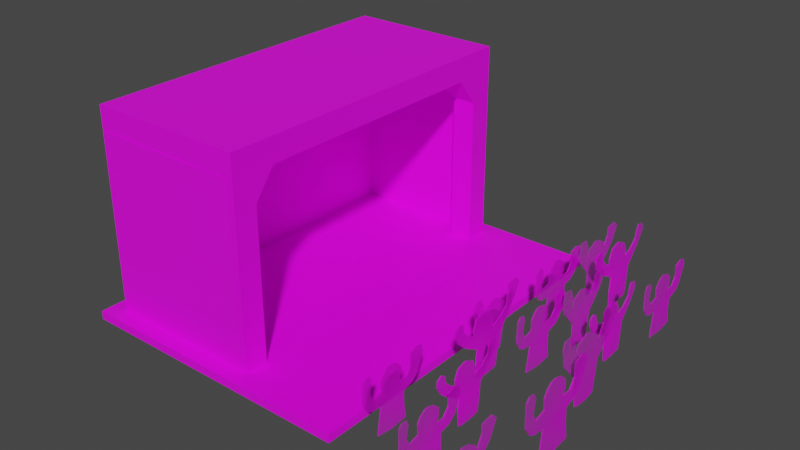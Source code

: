 # Source: environment.blend  (saved by Blender 2.93.20; exported with 4.5.12 LTS)
import bpy
from mathutils import Matrix  # noqa: F401  (used for matrix-valued properties, if any)

bpy.ops.wm.read_factory_settings(use_empty=True)
scene = bpy.context.scene
scene.name = 'Scene'

# ---- collections
col_collection = bpy.data.collections.new('Collection'); scene.collection.children.link(col_collection)

# ---- images (referenced by path relative to the original .blend; pixels are not part of the script)
import os
ASSET_DIR = os.environ.get("B2B_ASSET_DIR", "")  # directory of the original .blend (textures are referenced by path, not embedded)
HERE = os.path.dirname(os.path.abspath(__file__))  # packed textures are extracted next to this script under _unpacked/

def load_image(name, relpath, width, height, colorspace="sRGB"):
    """Load a texture the original file referenced (path relative to the .blend, or extracted next to this script)."""
    p = next((c for c in (os.path.join(HERE, relpath), os.path.join(ASSET_DIR, relpath)) if relpath and os.path.exists(c)), "")
    if p:
        img = bpy.data.images.load(p, check_existing=True)
        img.name = name
    else:  # same state as the original file: an image datablock whose file is absent (Cycles renders it pink)
        img = bpy.data.images.new(name, width, height)
        img.source = "FILE"
        img.filepath = "//" + (relpath or name)
    img.colorspace_settings.name = colorspace
    return img
img_background = load_image('background', 'background.png', 1024, 1024, 'sRGB')
img_audience_png = load_image('audience.png', 'audience.png', 1024, 1024, 'sRGB')

# ---- materials (node trees are filled in below, after node groups)
mat_material_001 = bpy.data.materials.new('Material.001')
mat_material_001.use_transparent_shadow = False
mat_audience = bpy.data.materials.new('audience')
mat_audience.surface_render_method = 'BLENDED'
mat_audience.blend_method = 'BLEND'
mat_audience.use_transparent_shadow = False

# ---- material node trees
mat_material_001.use_nodes = True; mat_material_001.node_tree.nodes.clear()
_N = mat_material_001.node_tree.nodes; _L = mat_material_001.node_tree.links
n0 = _N.new('ShaderNodeBsdfPrincipled'); n0.name = 'Principled BSDF'; n0.location = (10, 300)
n0.distribution = 'GGX'
n0.subsurface_method = 'RANDOM_WALK_SKIN'
n0.inputs[3].default_value = 1.45
n0.inputs[27].default_value = (0.0, 0.0, 0.0, 1.0)
n0.inputs[28].default_value = 1.0
n1 = _N.new('ShaderNodeOutputMaterial'); n1.name = 'Material Output'; n1.location = (300, 300)
n2 = _N.new('ShaderNodeTexImage'); n2.name = 'Image Texture'; n2.location = (-280, 270)
n2.image = img_background
_L.new(n0.outputs[0], n1.inputs[0])
_L.new(n2.outputs[0], n0.inputs[0])
n1.is_active_output = True
mat_audience.use_nodes = True; mat_audience.node_tree.nodes.clear()
_N = mat_audience.node_tree.nodes; _L = mat_audience.node_tree.links
n0 = _N.new('ShaderNodeOutputMaterial'); n0.name = 'Material Output'; n0.location = (300, 300)
n1 = _N.new('ShaderNodeTexImage'); n1.name = 'Image Texture'; n1.location = (-200, 300)
n1.image = img_audience_png
n1.extension = 'CLIP'
n2 = _N.new('ShaderNodeBsdfPrincipled'); n2.name = 'Principled BSDF'; n2.location = (0, 300)
n2.distribution = 'GGX'
n2.subsurface_method = 'RANDOM_WALK_SKIN'
n2.inputs[3].default_value = 1.45
n2.inputs[27].default_value = (0.0, 0.0, 0.0, 1.0)
n2.inputs[28].default_value = 1.0
_L.new(n1.outputs[0], n2.inputs[0])
_L.new(n1.outputs[1], n2.inputs[4])
_L.new(n2.outputs[0], n0.inputs[0])
n0.is_active_output = True

# ---- world
world_world = bpy.data.worlds.new('World'); scene.world = world_world
world_world.use_nodes = True; world_world.node_tree.nodes.clear()
_N = world_world.node_tree.nodes; _L = world_world.node_tree.links
n0 = _N.new('ShaderNodeOutputWorld'); n0.name = 'World Output'; n0.location = (300, 300)
n1 = _N.new('ShaderNodeBackground'); n1.name = 'Background'; n1.location = (10, 300)
n1.inputs[0].default_value = (0.05088, 0.05088, 0.05088, 1.0)
_L.new(n1.outputs[0], n0.inputs[0])
n0.is_active_output = True
world_world.color = (0.05088, 0.05088, 0.05088)
world_world.use_sun_shadow = False
world_world.sun_shadow_jitter_overblur = 0.0

# ---- meshes
me_cube_001 = bpy.data.meshes.new('Cube.001')
me_cube_001.from_pydata([(-0.5462, -1.0, -1.0), (-0.5462, -1.0, 1.0), (-0.5462, 1.0, -1.0), (-0.5462, 1.0, 1.0), (1.0, -1.0, -1.0), (1.0, -1.0, 1.0), (1.0, 1.0, -1.0), (1.0, 1.0, 1.0), (0.2808, -0.9125, 0.3791), (0.2808, -0.9125, 36.61), (0.2808, -0.7848, 0.3791), (0.2808, -0.7848, 36.61), (0.4084, -0.9125, 0.3791), (0.4084, -0.9125, 36.61), (0.4084, -0.7848, 0.3791), (0.4084, -0.7848, 36.61), (0.1746, -0.9125, 43.01), (0.1746, -0.6706, 43.01), (0.4084, -0.6706, 43.01), (0.4084, -0.9125, 43.01), (0.1746, -0.9125, 48.78), (0.1746, -0.6706, 48.78), (0.4084, -0.6706, 48.78), (0.4084, -0.9125, 48.78), (0.1746, 0.0, 43.01), (0.4084, 0.0, 43.01), (0.1746, 0.0, 48.78), (0.4084, 0.0, 48.78), (-0.4104, -0.9125, 43.01), (-0.4104, -0.6706, 43.01), (-0.4104, -0.9125, 48.78), (-0.4104, -0.6706, 48.78), (-0.4104, 0.0, 48.78), (-0.4104, 0.0, 43.01), (-0.4637, -0.9125, 43.01), (-0.4637, -0.6706, 43.01), (-0.4637, -0.9125, 48.78), (-0.4637, -0.6706, 48.78), (-0.4637, 0.0, 48.78), (-0.4637, 0.0, 43.01), (-0.4104, -0.9125, 0.3791), (-0.4104, -0.6706, 0.3791), (-0.4104, 0.0, 0.3791), (-0.4637, -0.9125, 0.3791), (-0.4637, -0.6706, 0.3791), (-0.4637, 0.0, 0.3791), (0.2808, 0.9125, 0.3791), (0.2808, 0.9125, 36.61), (0.2808, 0.7848, 0.3791), (0.2808, 0.7848, 36.61), (0.4084, 0.9125, 0.3791), (0.4084, 0.9125, 36.61), (0.4084, 0.7848, 0.3791), (0.4084, 0.7848, 36.61), (0.1746, 0.9125, 43.01), (0.1746, 0.6706, 43.01), (0.4084, 0.6706, 43.01), (0.4084, 0.9125, 43.01), (0.1746, 0.9125, 48.78), (0.1746, 0.6706, 48.78), (0.4084, 0.6706, 48.78), (0.4084, 0.9125, 48.78), (-0.4104, 0.9125, 43.01), (-0.4104, 0.6706, 43.01), (-0.4104, 0.9125, 48.78), (-0.4104, 0.6706, 48.78), (-0.4637, 0.9125, 43.01), (-0.4637, 0.6706, 43.01), (-0.4637, 0.9125, 48.78), (-0.4637, 0.6706, 48.78), (-0.4104, 0.9125, 0.3791), (-0.4104, 0.6706, 0.3791), (-0.4637, 0.9125, 0.3791), (-0.4637, 0.6706, 0.3791), (0.3839, -0.9163, 43.28), (0.1637, -0.9163, 43.28), (-0.4469, -0.9163, 43.28), (0.3839, -0.9163, 0.6429), (0.1637, -0.9163, 0.6429), (-0.4469, -0.9163, 0.6429), (0.3839, 0.9011, 43.28), (0.1637, 0.9011, 43.28), (-0.4469, 0.9011, 43.28), (0.3839, 0.9011, 0.6429), (0.1637, 0.9011, 0.6429), (-0.4469, 0.9011, 0.6429), (0.3839, 0.8922, 43.28), (0.1637, 0.8922, 43.28), (-0.4469, 0.8922, 43.28), (0.1637, 0.8922, 0.6429), (0.3839, 0.8922, 0.6429), (-0.4469, 0.8922, 0.6429)], [], [(0, 1, 3, 2), (2, 3, 7, 6), (6, 7, 5, 4), (4, 5, 1, 0), (2, 6, 4, 0), (7, 3, 1, 5), (8, 9, 11, 10), (10, 11, 15, 14), (14, 15, 13, 12), (12, 13, 9, 8), (10, 14, 12, 8), (15, 11, 17, 18), (19, 18, 22, 23), (13, 15, 18, 19), (11, 9, 16, 17), (9, 13, 19, 16), (22, 21, 20, 23), (24, 17, 29, 33), (16, 19, 23, 20), (17, 16, 28, 29), (21, 22, 27, 26), (18, 17, 24, 25), (22, 18, 25, 27), (31, 32, 38, 37), (16, 20, 30, 28), (21, 26, 32, 31), (20, 21, 31, 30), (35, 34, 36, 37), (35, 37, 38, 39), (28, 30, 36, 34), (28, 34, 43, 40), (35, 39, 45, 44), (30, 31, 37, 36), (41, 40, 43, 44), (42, 41, 44, 45), (29, 28, 40, 41), (33, 29, 41, 42), (34, 35, 44, 43), (46, 48, 49, 47), (48, 52, 53, 49), (52, 50, 51, 53), (50, 46, 47, 51), (48, 46, 50, 52), (53, 56, 55, 49), (57, 61, 60, 56), (51, 57, 56, 53), (49, 55, 54, 47), (47, 54, 57, 51), (60, 61, 58, 59), (24, 33, 63, 55), (54, 58, 61, 57), (55, 63, 62, 54), (59, 26, 27, 60), (56, 25, 24, 55), (60, 27, 25, 56), (65, 69, 38, 32), (54, 62, 64, 58), (59, 65, 32, 26), (58, 64, 65, 59), (67, 69, 68, 66), (67, 39, 38, 69), (62, 66, 68, 64), (62, 70, 72, 66), (67, 73, 45, 39), (64, 68, 69, 65), (71, 73, 72, 70), (42, 45, 73, 71), (63, 71, 70, 62), (33, 42, 71, 63), (66, 72, 73, 67), (75, 74, 77, 78), (76, 75, 78, 79), (81, 84, 83, 80), (82, 85, 84, 81), (87, 86, 90, 89), (88, 87, 89, 91), (84, 85, 91, 89), (82, 81, 87, 88), (85, 82, 88, 91), (80, 83, 90, 86), (83, 84, 89, 90), (81, 80, 86, 87)])
_uv = me_cube_001.uv_layers.new(name='UVMap')
_uv.uv.foreach_set('vector', [0.8119, 0.0, 0.8119, 0.03817, 0.6467, 0.03817, 0.6467, 0.0, 0.7744, 0.1145, 0.7744, 0.1527, 0.6467, 0.1527, 0.6467, 0.1145, 0.8119, 0.03817, 0.8119, 0.07633, 0.6467, 0.07633, 0.6467, 0.03817, 0.9022, 0.07633, 0.9022, 0.1145, 0.7744, 0.1145, 0.7744, 0.07633, 0.6467, 0.1527, 0.7744, 0.1527, 0.7744, 0.1908, 0.6467, 0.1908, 0.6467, 0.07633, 0.7744, 0.07633, 0.7744, 0.1145, 0.6467, 0.1145, 0.6467, 0.0, 0.6467, 0.6914, 0.6361, 0.6914, 0.6361, 0.0, 0.615, 0.0, 0.615, 0.6914, 0.6045, 0.6914, 0.6045, 0.0, 0.1692, 0.0, 0.1692, 0.6914, 0.1587, 0.6914, 0.1587, 0.0, 0.5324, 0.0, 0.5324, 0.6914, 0.5219, 0.6914, 0.5219, 0.0, 0.785, 0.1841, 0.7955, 0.1841, 0.7955, 0.1866, 0.785, 0.1866, 0.9659, 0.07633, 0.9765, 0.07633, 0.9853, 0.1985, 0.9659, 0.1985, 0.1587, 0.8136, 0.1787, 0.8136, 0.1787, 0.9237, 0.1587, 0.9237, 0.1587, 0.6914, 0.1692, 0.6914, 0.1787, 0.8136, 0.1587, 0.8136, 0.9161, 0.07633, 0.9266, 0.07633, 0.9266, 0.1985, 0.9066, 0.1985, 0.5219, 0.6914, 0.5324, 0.6914, 0.5324, 0.8136, 0.5131, 0.8136, 0.7744, 0.1447, 0.7938, 0.1447, 0.7938, 0.1493, 0.7744, 0.1493, 0.8228, 0.1667, 0.8228, 0.1795, 0.7744, 0.1795, 0.7744, 0.1667, 0.5131, 0.8136, 0.5324, 0.8136, 0.5324, 0.9237, 0.5131, 0.9237, 0.8228, 0.1795, 0.8228, 0.1841, 0.7744, 0.1841, 0.7744, 0.1795, 0.7938, 0.1447, 0.7744, 0.1447, 0.7744, 0.1319, 0.7938, 0.1319, 0.8421, 0.1795, 0.8228, 0.1795, 0.8228, 0.1667, 0.8421, 0.1667, 0.1787, 0.9237, 0.1787, 0.8136, 0.2341, 0.8136, 0.2341, 0.9237, 0.8421, 0.1447, 0.8421, 0.1319, 0.8465, 0.1319, 0.8465, 0.1447, 0.5131, 0.8136, 0.5131, 0.9237, 0.4647, 0.9237, 0.4647, 0.8136, 0.7938, 0.1447, 0.7938, 0.1319, 0.8421, 0.1319, 0.8421, 0.1447, 0.7938, 0.1493, 0.7938, 0.1447, 0.8421, 0.1447, 0.8421, 0.1493, 0.1387, 0.8136, 0.1587, 0.8136, 0.1587, 0.9237, 0.1387, 0.9237, 0.1387, 0.8136, 0.1387, 0.9237, 0.0833, 0.9237, 0.0833, 0.8136, 0.4647, 0.8136, 0.4647, 0.9237, 0.4603, 0.9237, 0.4603, 0.8136, 0.4647, 0.8136, 0.4603, 0.8136, 0.4603, 0.0, 0.4647, 0.0, 0.1387, 0.8136, 0.0833, 0.8136, 0.0833, 0.0, 0.1387, 0.0, 0.8421, 0.1493, 0.8421, 0.1447, 0.8465, 0.1447, 0.8465, 0.1493, 0.8164, 0.03021, 0.8164, 0.03482, 0.8119, 0.03482, 0.8119, 0.03021, 0.8164, 0.01741, 0.8164, 0.03021, 0.8119, 0.03021, 0.8119, 0.01741, 0.3295, 0.8136, 0.3095, 0.8136, 0.3095, 0.0, 0.3295, 0.0, 0.3849, 0.8136, 0.3295, 0.8136, 0.3295, 0.0, 0.3849, 0.0, 0.1587, 0.8136, 0.1387, 0.8136, 0.1387, 0.0, 0.1587, 0.0, 0.6256, 0.0, 0.6361, 0.0, 0.6361, 0.6914, 0.6256, 0.6914, 0.615, 0.0, 0.6256, 0.0, 0.6256, 0.6914, 0.615, 0.6914, 0.299, 0.0, 0.3095, 0.0, 0.3095, 0.6914, 0.299, 0.6914, 0.5324, 0.0, 0.543, 0.0, 0.543, 0.6914, 0.5324, 0.6914, 0.7744, 0.1866, 0.7744, 0.1841, 0.785, 0.1841, 0.785, 0.1866, 0.9659, 0.07633, 0.9659, 0.1985, 0.9466, 0.1985, 0.9554, 0.07633, 0.3095, 0.8136, 0.3095, 0.9237, 0.2895, 0.9237, 0.2895, 0.8136, 0.3095, 0.6914, 0.3095, 0.8136, 0.2895, 0.8136, 0.299, 0.6914, 0.9372, 0.07633, 0.9466, 0.1985, 0.9266, 0.1985, 0.9266, 0.07633, 0.543, 0.6914, 0.5517, 0.8136, 0.5324, 0.8136, 0.5324, 0.6914, 0.7744, 0.1191, 0.7744, 0.1145, 0.7938, 0.1145, 0.7938, 0.1191, 0.8228, 0.1667, 0.7744, 0.1667, 0.7744, 0.1539, 0.8228, 0.1539, 0.5517, 0.8136, 0.5517, 0.9237, 0.5324, 0.9237, 0.5324, 0.8136, 0.8228, 0.1539, 0.7744, 0.1539, 0.7744, 0.1493, 0.8228, 0.1493, 0.7938, 0.1191, 0.7938, 0.1319, 0.7744, 0.1319, 0.7744, 0.1191, 0.8421, 0.1539, 0.8421, 0.1667, 0.8228, 0.1667, 0.8228, 0.1539, 0.2895, 0.9237, 0.2341, 0.9237, 0.2341, 0.8136, 0.2895, 0.8136, 0.8421, 0.1191, 0.8465, 0.1191, 0.8465, 0.1319, 0.8421, 0.1319, 0.5517, 0.8136, 0.6001, 0.8136, 0.6001, 0.9237, 0.5517, 0.9237, 0.7938, 0.1191, 0.8421, 0.1191, 0.8421, 0.1319, 0.7938, 0.1319, 0.7938, 0.1145, 0.8421, 0.1145, 0.8421, 0.1191, 0.7938, 0.1191, 0.02787, 0.8136, 0.02787, 0.9237, 0.00789, 0.9237, 0.00789, 0.8136, 0.02787, 0.8136, 0.0833, 0.8136, 0.0833, 0.9237, 0.02787, 0.9237, 0.6001, 0.8136, 0.6045, 0.8136, 0.6045, 0.9237, 0.6001, 0.9237, 0.6001, 0.8136, 0.6001, 0.0, 0.6045, 0.0, 0.6045, 0.8136, 0.02787, 0.8136, 0.02787, 0.0, 0.0833, 0.0, 0.0833, 0.8136, 0.8421, 0.1145, 0.8465, 0.1145, 0.8465, 0.1191, 0.8421, 0.1191, 0.8164, 0.004615, 0.8119, 0.004615, 0.8119, 0.0, 0.8164, 0.0, 0.8164, 0.01741, 0.8119, 0.01741, 0.8119, 0.004615, 0.8164, 0.004615, 0.4403, 0.8136, 0.4403, 0.0, 0.4603, 0.0, 0.4603, 0.8136, 0.3849, 0.8136, 0.3849, 0.0, 0.4403, 0.0, 0.4403, 0.8136, 0.00789, 0.8136, 0.00789, 0.0, 0.02787, 0.0, 0.02787, 0.8136, 0.3295, 0.8136, 0.3095, 0.8136, 0.3095, 0.0, 0.3295, 0.0, 0.3849, 0.8136, 0.3295, 0.8136, 0.3295, 0.0, 0.3849, 0.0, 0.3295, 0.8136, 0.3295, 0.0, 0.3095, 0.0, 0.3095, 0.8136, 0.3849, 0.8136, 0.3849, 0.0, 0.3295, 0.0, 0.3295, 0.8136, 0.3295, 0.8136, 0.3095, 0.8136, 0.3095, 0.0, 0.3295, 0.0, 0.3849, 0.8136, 0.3295, 0.8136, 0.3295, 0.0, 0.3849, 0.0, 0.3295, 0.0, 0.3849, 0.0, 0.3849, 0.0, 0.3295, 0.0, 0.3849, 0.8136, 0.3295, 0.8136, 0.3295, 0.8136, 0.3849, 0.8136, 0.3849, 0.0, 0.3849, 0.8136, 0.3849, 0.8136, 0.3849, 0.0, 0.3095, 0.8136, 0.3095, 0.0, 0.3095, 0.0, 0.3095, 0.8136, 0.3095, 0.0, 0.3295, 0.0, 0.3295, 0.0, 0.3095, 0.0, 0.3295, 0.8136, 0.3095, 0.8136, 0.3095, 0.8136, 0.3295, 0.8136])
me_cube_001.materials.append(mat_material_001)
me_cube_001.use_remesh_fix_poles = True
me_cube_001.use_remesh_preserve_attributes = False
me_cube_001.update()
me_audience_001 = bpy.data.meshes.new('audience.001')
me_audience_001.from_pydata([(-2.282, 1.758, 0.0), (3.033, 1.534, 0.0), (1.987, 1.429, 0.0), (0.6268, 1.385, 0.0), (0.1401, -3.303, 0.0), (1.484, -3.166, 0.0), (3.21, 1.067, 0.0), (-2.564, -0.0999, 0.0), (0.1401, -1.099, 0.0), (1.293, -1.01, 0.0), (2.108, -0.8121, 0.0), (2.636, -0.3771, 0.0), (2.568, 1.636, 0.0), (3.09, 1.383, 0.0), (0.8388, -0.08988, 0.0), (1.573, -0.08246, 0.0), (-2.564, 0.9114, 0.0), (2.035, 0.5383, 0.0), (2.59, 0.9835, 0.0), (0.1177, 1.544, 0.0), (-0.6476, -3.212, 0.0), (-0.6476, -1.048, 0.0), (0.01037, 0.2243, 0.0), (1.05, 0.9828, 0.0), (-2.547, 1.522, 0.0), (0.0824, 1.11, 0.0), (-2.564, 1.174, 0.0), (1.06, 0.4414, 0.0), (0.04493, 0.6495, 0.0), (0.1401, -2.11, 0.0), (1.315, -2.005, 0.0), (-0.6476, -2.04, 0.0), (-0.2559, 1.522, 0.0), (-1.188, -3.149, 0.0), (-0.8618, -1.034, 0.0), (-0.8344, 0.07292, 0.0), (-0.6652, 1.209, 0.0), (-0.8817, 0.8359, 0.0), (-1.024, -2.007, 0.0), (-1.747, -0.9706, 0.0), (-1.647, -0.1293, 0.0), (-1.91, 1.715, 0.0), (-2.202, -0.704, 0.0), (-1.919, 0.4423, 0.0), (-1.739, 1.35, 0.0), (-1.833, 1.027, 0.0), (-2.282, 1.758, -1.48e+06), (3.033, 1.534, -1.48e+06), (1.987, 1.429, -1.48e+06), (0.6268, 1.385, -1.48e+06), (0.1401, -3.303, -1.48e+06), (1.484, -3.166, -1.48e+06), (3.21, 1.067, -1.48e+06), (-2.564, -0.0999, -1.48e+06), (0.1401, -1.099, -1.48e+06), (1.293, -1.01, -1.48e+06), (2.108, -0.8121, -1.48e+06), (2.636, -0.3771, -1.48e+06), (2.568, 1.636, -1.48e+06), (3.09, 1.383, -1.48e+06), (0.8388, -0.08988, -1.48e+06), (1.573, -0.08246, -1.48e+06), (-2.564, 0.9114, -1.48e+06), (2.035, 0.5383, -1.48e+06), (2.59, 0.9835, -1.48e+06), (0.1177, 1.544, -1.48e+06), (-0.6476, -3.212, -1.48e+06), (-0.6476, -1.048, -1.48e+06), (0.01037, 0.2243, -1.48e+06), (1.05, 0.9828, -1.48e+06), (-2.547, 1.522, -1.48e+06), (0.0824, 1.11, -1.48e+06), (-2.564, 1.174, -1.48e+06), (1.06, 0.4414, -1.48e+06), (0.04493, 0.6495, -1.48e+06), (0.1401, -2.11, -1.48e+06), (1.315, -2.005, -1.48e+06), (-0.6476, -2.04, -1.48e+06), (-0.2559, 1.522, -1.48e+06), (-1.188, -3.149, -1.48e+06), (-0.8618, -1.034, -1.48e+06), (-0.8344, 0.07292, -1.48e+06), (-0.6652, 1.209, -1.48e+06), (-0.8817, 0.8359, -1.48e+06), (-1.024, -2.007, -1.48e+06), (-1.747, -0.9706, -1.48e+06), (-1.647, -0.1293, -1.48e+06), (-1.91, 1.715, -1.48e+06), (-2.202, -0.704, -1.48e+06), (-1.919, 0.4423, -1.48e+06), (-1.739, 1.35, -1.48e+06), (-1.833, 1.027, -1.48e+06)], [], [(18, 12, 1, 13), (25, 19, 3, 23), (29, 8, 9, 30), (31, 21, 8, 29), (17, 2, 12, 18), (10, 17, 18, 11), (9, 15, 17, 10), (8, 14, 15, 9), (21, 22, 14, 8), (11, 18, 13, 6), (34, 35, 22, 21), (38, 34, 21, 31), (36, 32, 19, 25), (37, 36, 25, 28), (28, 25, 23, 27), (22, 28, 27, 14), (35, 37, 28, 22), (33, 38, 31, 20), (20, 31, 29, 4), (4, 29, 30, 5), (39, 40, 35, 34), (42, 43, 40, 39), (16, 26, 45, 43), (26, 24, 44, 45), (24, 0, 41, 44), (7, 16, 43, 42), (64, 59, 47, 58), (71, 69, 49, 65), (75, 76, 55, 54), (77, 75, 54, 67), (63, 64, 58, 48), (56, 57, 64, 63), (55, 56, 63, 61), (54, 55, 61, 60), (67, 54, 60, 68), (57, 52, 59, 64), (80, 67, 68, 81), (84, 77, 67, 80), (82, 71, 65, 78), (83, 74, 71, 82), (74, 73, 69, 71), (68, 60, 73, 74), (81, 68, 74, 83), (79, 66, 77, 84), (66, 50, 75, 77), (50, 51, 76, 75), (85, 80, 81, 86), (88, 85, 86, 89), (62, 89, 91, 72), (72, 91, 90, 70), (70, 90, 87, 46), (53, 88, 89, 62), (30, 9, 55, 76), (0, 24, 70, 46), (39, 34, 80, 85), (19, 32, 78, 65), (35, 40, 86, 81), (17, 15, 61, 63), (33, 20, 66, 79), (7, 42, 88, 53), (15, 14, 60, 61), (9, 10, 56, 55), (42, 39, 85, 88), (2, 17, 63, 48), (24, 26, 72, 70), (40, 43, 89, 86), (11, 6, 52, 57), (14, 27, 73, 60), (43, 45, 91, 89), (13, 1, 47, 59), (3, 19, 65, 49), (1, 12, 58, 47), (45, 44, 90, 91), (41, 0, 46, 87), (20, 4, 50, 66), (44, 41, 87, 90), (4, 5, 51, 50), (38, 33, 79, 84), (6, 13, 59, 52), (23, 3, 49, 69), (37, 35, 81, 83), (10, 11, 57, 56), (36, 37, 83, 82), (5, 30, 76, 51), (12, 2, 48, 58), (32, 36, 82, 78), (26, 16, 62, 72), (16, 7, 53, 62), (34, 38, 84, 80), (27, 23, 69, 73)])
_uv = me_audience_001.uv_layers.new(name='UVMap')
_uv.uv.foreach_set('vector', [0.3416, 0.7763, 0.3401, 0.8532, 0.3709, 0.8412, 0.3747, 0.8233, 0.1754, 0.7912, 0.1777, 0.8424, 0.2115, 0.8236, 0.2395, 0.7762, 0.1792, 0.4118, 0.1792, 0.5309, 0.2556, 0.5415, 0.2571, 0.4242, 0.127, 0.42, 0.127, 0.537, 0.1792, 0.5309, 0.1792, 0.4118, 0.3048, 0.7238, 0.3016, 0.8288, 0.3401, 0.8532, 0.3416, 0.7763, 0.3096, 0.5648, 0.3048, 0.7238, 0.3416, 0.7763, 0.3446, 0.616, 0.2556, 0.5415, 0.2742, 0.6507, 0.3048, 0.7238, 0.3096, 0.5648, 0.1792, 0.5309, 0.2255, 0.6498, 0.2742, 0.6507, 0.2556, 0.5415, 0.127, 0.537, 0.1706, 0.6869, 0.2255, 0.6498, 0.1792, 0.5309, 0.3446, 0.616, 0.3416, 0.7763, 0.3747, 0.8233, 0.3827, 0.7862, 0.1128, 0.5387, 0.1146, 0.669, 0.1706, 0.6869, 0.127, 0.537, 0.1021, 0.424, 0.1128, 0.5387, 0.127, 0.537, 0.127, 0.42, 0.1258, 0.8029, 0.153, 0.8397, 0.1777, 0.8424, 0.1754, 0.7912, 0.1115, 0.7589, 0.1258, 0.8029, 0.1754, 0.7912, 0.1729, 0.7369, 0.1729, 0.7369, 0.1754, 0.7912, 0.2395, 0.7762, 0.2402, 0.7124, 0.1706, 0.6869, 0.1729, 0.7369, 0.2402, 0.7124, 0.2255, 0.6498, 0.1146, 0.669, 0.1115, 0.7589, 0.1729, 0.7369, 0.1706, 0.6869, 0.09118, 0.2894, 0.1021, 0.424, 0.127, 0.42, 0.127, 0.282, 0.127, 0.282, 0.127, 0.42, 0.1792, 0.4118, 0.1792, 0.2713, 0.1792, 0.2713, 0.1792, 0.4118, 0.2571, 0.4242, 0.2683, 0.2874, 0.05417, 0.5461, 0.06076, 0.6452, 0.1146, 0.669, 0.1128, 0.5387, 0.02399, 0.5775, 0.04276, 0.7125, 0.06076, 0.6452, 0.05417, 0.5461, 0.0, 0.7678, 0.0, 0.7988, 0.04843, 0.7815, 0.04276, 0.7125, 0.0, 0.7988, 0.001099, 0.8397, 0.05467, 0.8195, 0.04843, 0.7815, 0.001099, 0.8397, 0.01871, 0.8675, 0.04332, 0.8624, 0.05467, 0.8195, 0.0, 0.6487, 0.0, 0.7678, 0.04276, 0.7125, 0.02399, 0.5775, 0.3416, 0.7763, 0.3747, 0.8233, 0.3709, 0.8412, 0.3401, 0.8532, 0.1754, 0.7912, 0.2395, 0.7762, 0.2115, 0.8236, 0.1777, 0.8424, 0.1792, 0.4118, 0.2571, 0.4242, 0.2556, 0.5415, 0.1792, 0.5309, 0.127, 0.42, 0.1792, 0.4118, 0.1792, 0.5309, 0.127, 0.537, 0.3048, 0.7238, 0.3416, 0.7763, 0.3401, 0.8532, 0.3016, 0.8288, 0.3096, 0.5648, 0.3446, 0.616, 0.3416, 0.7763, 0.3048, 0.7238, 0.2556, 0.5415, 0.3096, 0.5648, 0.3048, 0.7238, 0.2742, 0.6507, 0.1792, 0.5309, 0.2556, 0.5415, 0.2742, 0.6507, 0.2255, 0.6498, 0.127, 0.537, 0.1792, 0.5309, 0.2255, 0.6498, 0.1706, 0.6869, 0.3446, 0.616, 0.3827, 0.7862, 0.3747, 0.8233, 0.3416, 0.7763, 0.1128, 0.5387, 0.127, 0.537, 0.1706, 0.6869, 0.1146, 0.669, 0.1021, 0.424, 0.127, 0.42, 0.127, 0.537, 0.1128, 0.5387, 0.1258, 0.8029, 0.1754, 0.7912, 0.1777, 0.8424, 0.153, 0.8397, 0.1115, 0.7589, 0.1729, 0.7369, 0.1754, 0.7912, 0.1258, 0.8029, 0.1729, 0.7369, 0.2402, 0.7124, 0.2395, 0.7762, 0.1754, 0.7912, 0.1706, 0.6869, 0.2255, 0.6498, 0.2402, 0.7124, 0.1729, 0.7369, 0.1146, 0.669, 0.1706, 0.6869, 0.1729, 0.7369, 0.1115, 0.7589, 0.09118, 0.2894, 0.127, 0.282, 0.127, 0.42, 0.1021, 0.424, 0.127, 0.282, 0.1792, 0.2713, 0.1792, 0.4118, 0.127, 0.42, 0.1792, 0.2713, 0.2683, 0.2874, 0.2571, 0.4242, 0.1792, 0.4118, 0.05417, 0.5461, 0.1128, 0.5387, 0.1146, 0.669, 0.06076, 0.6452, 0.02399, 0.5775, 0.05417, 0.5461, 0.06076, 0.6452, 0.04276, 0.7125, 0.0, 0.7678, 0.04276, 0.7125, 0.04843, 0.7815, 0.0, 0.7988, 0.0, 0.7988, 0.04843, 0.7815, 0.05467, 0.8195, 0.001099, 0.8397, 0.001099, 0.8397, 0.05467, 0.8195, 0.04332, 0.8624, 0.01871, 0.8675, 0.0, 0.6487, 0.02399, 0.5775, 0.04276, 0.7125, 0.0, 0.7678, 0.2571, 0.4242, 0.2556, 0.5415, 0.2556, 0.5415, 0.2571, 0.4242, 0.01871, 0.8675, 0.001099, 0.8397, 0.001099, 0.8397, 0.01871, 0.8675, 0.05417, 0.5461, 0.1128, 0.5387, 0.1128, 0.5387, 0.05417, 0.5461, 0.1777, 0.8424, 0.153, 0.8397, 0.153, 0.8397, 0.1777, 0.8424, 0.1146, 0.669, 0.06076, 0.6452, 0.06076, 0.6452, 0.1146, 0.669, 0.3048, 0.7238, 0.2742, 0.6507, 0.2742, 0.6507, 0.3048, 0.7238, 0.09118, 0.2894, 0.127, 0.282, 0.127, 0.282, 0.09118, 0.2894, 0.0, 0.6487, 0.02399, 0.5775, 0.02399, 0.5775, 0.0, 0.6487, 0.2742, 0.6507, 0.2255, 0.6498, 0.2255, 0.6498, 0.2742, 0.6507, 0.2556, 0.5415, 0.3096, 0.5648, 0.3096, 0.5648, 0.2556, 0.5415, 0.02399, 0.5775, 0.05417, 0.5461, 0.05417, 0.5461, 0.02399, 0.5775, 0.3016, 0.8288, 0.3048, 0.7238, 0.3048, 0.7238, 0.3016, 0.8288, 0.001099, 0.8397, 0.0, 0.7988, 0.0, 0.7988, 0.001099, 0.8397, 0.06076, 0.6452, 0.04276, 0.7125, 0.04276, 0.7125, 0.06076, 0.6452, 0.3446, 0.616, 0.3827, 0.7862, 0.3827, 0.7862, 0.3446, 0.616, 0.2255, 0.6498, 0.2402, 0.7124, 0.2402, 0.7124, 0.2255, 0.6498, 0.04276, 0.7125, 0.04843, 0.7815, 0.04843, 0.7815, 0.04276, 0.7125, 0.3747, 0.8233, 0.3709, 0.8412, 0.3709, 0.8412, 0.3747, 0.8233, 0.2115, 0.8236, 0.1777, 0.8424, 0.1777, 0.8424, 0.2115, 0.8236, 0.3709, 0.8412, 0.3401, 0.8532, 0.3401, 0.8532, 0.3709, 0.8412, 0.04843, 0.7815, 0.05467, 0.8195, 0.05467, 0.8195, 0.04843, 0.7815, 0.04332, 0.8624, 0.01871, 0.8675, 0.01871, 0.8675, 0.04332, 0.8624, 0.127, 0.282, 0.1792, 0.2713, 0.1792, 0.2713, 0.127, 0.282, 0.05467, 0.8195, 0.04332, 0.8624, 0.04332, 0.8624, 0.05467, 0.8195, 0.1792, 0.2713, 0.2683, 0.2874, 0.2683, 0.2874, 0.1792, 0.2713, 0.1021, 0.424, 0.09118, 0.2894, 0.09118, 0.2894, 0.1021, 0.424, 0.3827, 0.7862, 0.3747, 0.8233, 0.3747, 0.8233, 0.3827, 0.7862, 0.2395, 0.7762, 0.2115, 0.8236, 0.2115, 0.8236, 0.2395, 0.7762, 0.1115, 0.7589, 0.1146, 0.669, 0.1146, 0.669, 0.1115, 0.7589, 0.3096, 0.5648, 0.3446, 0.616, 0.3446, 0.616, 0.3096, 0.5648, 0.1258, 0.8029, 0.1115, 0.7589, 0.1115, 0.7589, 0.1258, 0.8029, 0.2683, 0.2874, 0.2571, 0.4242, 0.2571, 0.4242, 0.2683, 0.2874, 0.3401, 0.8532, 0.3016, 0.8288, 0.3016, 0.8288, 0.3401, 0.8532, 0.153, 0.8397, 0.1258, 0.8029, 0.1258, 0.8029, 0.153, 0.8397, 0.0, 0.7988, 0.0, 0.7678, 0.0, 0.7678, 0.0, 0.7988, 0.0, 0.7678, 0.0, 0.6487, 0.0, 0.6487, 0.0, 0.7678, 0.1128, 0.5387, 0.1021, 0.424, 0.1021, 0.424, 0.1128, 0.5387, 0.2402, 0.7124, 0.2395, 0.7762, 0.2395, 0.7762, 0.2402, 0.7124])
me_audience_001.materials.append(mat_audience)
me_audience_001.use_remesh_fix_poles = True
me_audience_001.use_remesh_preserve_attributes = False
me_audience_001.update()
me_audience_002 = bpy.data.meshes.new('audience.002')
me_audience_002.from_pydata([(2.799, 1.933, 0.0), (1.17, -2.938, 0.0), (-3.147, 1.217, 0.0), (1.362, -0.6669, 0.0), (-2.738, 1.918, 0.0), (2.349, 0.4746, 0.0), (2.951, 1.49, 0.0), (2.317, 2.014, 0.0), (0.7098, -2.985, 0.0), (0.8031, -0.608, 0.0), (1.466, 0.5004, 0.0), (2.158, 1.559, 0.0), (2.671, 1.017, 0.0), (2.071, 1.085, 0.0), (0.2217, -3.024, 0.0), (0.305, -0.5556, 0.0), (0.6902, 0.1993, 0.0), (0.7372, 0.7379, 0.0), (-0.48, -3.02, 0.0), (-0.4135, -0.4799, 0.0), (-0.1058, 0.4202, 0.0), (0.475, 1.379, 0.0), (-0.8205, -2.957, 0.0), (-0.8308, -0.7097, 0.0), (-0.7551, 0.6004, 0.0), (-0.2766, 1.72, 0.0), (-1.504, -0.3651, 0.0), (-1.345, 0.7641, 0.0), (-1.042, 1.517, 0.0), (-3.109, 1.673, 0.0), (2.067, 0.1488, 0.0), (1.276, 0.1841, 0.0), (0.5803, -0.01615, 0.0), (-0.1936, 0.1633, 0.0), (-0.8249, 0.3097, 0.0), (-1.251, 0.4092, 0.0), (-2.038, -0.06356, 0.0), (-0.9384, -1.887, 0.0), (-0.4472, -1.767, 0.0), (-1.761, 0.6534, 0.0), (0.2628, -1.806, 0.0), (-2.778, 0.5607, 0.0), (-2.394, 1.724, 0.0), (0.755, -1.834, 0.0), (1.279, -1.863, 0.0), (-2.283, 1.174, 0.0), (2.799, 1.933, -1.48e+06), (1.17, -2.938, -1.48e+06), (-3.147, 1.217, -1.48e+06), (1.362, -0.6669, -1.48e+06), (-2.738, 1.918, -1.48e+06), (2.349, 0.4746, -1.48e+06), (2.951, 1.49, -1.48e+06), (2.317, 2.014, -1.48e+06), (0.7098, -2.985, -1.48e+06), (0.8031, -0.608, -1.48e+06), (1.466, 0.5004, -1.48e+06), (2.158, 1.559, -1.48e+06), (2.671, 1.017, -1.48e+06), (2.071, 1.085, -1.48e+06), (0.2217, -3.024, -1.48e+06), (0.305, -0.5556, -1.48e+06), (0.6902, 0.1993, -1.48e+06), (0.7372, 0.7379, -1.48e+06), (-0.48, -3.02, -1.48e+06), (-0.4135, -0.4799, -1.48e+06), (-0.1058, 0.4202, -1.48e+06), (0.475, 1.379, -1.48e+06), (-0.8205, -2.957, -1.48e+06), (-0.8308, -0.7097, -1.48e+06), (-0.7551, 0.6004, -1.48e+06), (-0.2766, 1.72, -1.48e+06), (-1.504, -0.3651, -1.48e+06), (-1.345, 0.7641, -1.48e+06), (-1.042, 1.517, -1.48e+06), (-3.109, 1.673, -1.48e+06), (2.067, 0.1488, -1.48e+06), (1.276, 0.1841, -1.48e+06), (0.5803, -0.01615, -1.48e+06), (-0.1936, 0.1633, -1.48e+06), (-0.8249, 0.3097, -1.48e+06), (-1.251, 0.4092, -1.48e+06), (-2.038, -0.06356, -1.48e+06), (-0.9384, -1.887, -1.48e+06), (-0.4472, -1.767, -1.48e+06), (-1.761, 0.6534, -1.48e+06), (0.2628, -1.806, -1.48e+06), (-2.778, 0.5607, -1.48e+06), (-2.394, 1.724, -1.48e+06), (0.755, -1.834, -1.48e+06), (1.279, -1.863, -1.48e+06), (-2.283, 1.174, -1.48e+06)], [], [(11, 7, 0, 6), (43, 9, 3, 44), (31, 10, 5, 30), (13, 11, 6, 12), (32, 16, 10, 31), (40, 15, 9, 43), (10, 13, 12, 5), (20, 21, 17, 16), (38, 19, 15, 40), (33, 20, 16, 32), (34, 24, 20, 33), (37, 23, 19, 38), (24, 25, 21, 20), (27, 28, 25, 24), (35, 27, 24, 34), (36, 39, 35, 26), (26, 35, 34, 23), (23, 34, 33, 19), (19, 33, 32, 15), (15, 32, 31, 9), (9, 31, 30, 3), (41, 45, 39, 36), (8, 43, 44, 1), (14, 40, 43, 8), (18, 38, 40, 14), (22, 37, 38, 18), (29, 4, 42, 45), (2, 29, 45, 41), (57, 52, 46, 53), (89, 90, 49, 55), (77, 76, 51, 56), (59, 58, 52, 57), (78, 77, 56, 62), (86, 89, 55, 61), (56, 51, 58, 59), (66, 62, 63, 67), (84, 86, 61, 65), (79, 78, 62, 66), (80, 79, 66, 70), (83, 84, 65, 69), (70, 66, 67, 71), (73, 70, 71, 74), (81, 80, 70, 73), (82, 72, 81, 85), (72, 69, 80, 81), (69, 65, 79, 80), (65, 61, 78, 79), (61, 55, 77, 78), (55, 49, 76, 77), (87, 82, 85, 91), (54, 47, 90, 89), (60, 54, 89, 86), (64, 60, 86, 84), (68, 64, 84, 83), (75, 91, 88, 50), (48, 87, 91, 75), (25, 28, 74, 71), (37, 22, 68, 83), (44, 3, 49, 90), (17, 21, 67, 63), (7, 11, 57, 53), (45, 42, 88, 91), (2, 41, 87, 48), (5, 12, 58, 51), (27, 35, 81, 73), (4, 29, 75, 50), (13, 10, 56, 59), (30, 5, 51, 76), (28, 27, 73, 74), (42, 4, 50, 88), (22, 18, 64, 68), (14, 8, 54, 60), (29, 2, 48, 75), (12, 6, 52, 58), (36, 26, 72, 82), (3, 30, 76, 49), (0, 7, 53, 46), (10, 16, 62, 56), (8, 1, 47, 54), (21, 25, 71, 67), (16, 17, 63, 62), (35, 39, 85, 81), (23, 37, 83, 69), (1, 44, 90, 47), (18, 14, 60, 64), (11, 13, 59, 57), (26, 23, 69, 72), (41, 36, 82, 87), (39, 45, 91, 85), (6, 0, 46, 52)])
_uv = me_audience_002.uv_layers.new(name='UVMap')
_uv.uv.foreach_set('vector', [0.7467, 0.8171, 0.7574, 0.8711, 0.7896, 0.8614, 0.7998, 0.8088, 0.6531, 0.4142, 0.6563, 0.5597, 0.6936, 0.5527, 0.688, 0.4108, 0.6879, 0.6538, 0.7005, 0.6913, 0.7595, 0.6883, 0.7407, 0.6496, 0.7409, 0.7607, 0.7467, 0.8171, 0.7998, 0.8088, 0.781, 0.7527, 0.6414, 0.63, 0.6487, 0.6556, 0.7005, 0.6913, 0.6879, 0.6538, 0.6202, 0.4175, 0.623, 0.566, 0.6563, 0.5597, 0.6531, 0.4142, 0.7005, 0.6913, 0.7409, 0.7607, 0.781, 0.7527, 0.7595, 0.6883, 0.5956, 0.6818, 0.6344, 0.7956, 0.6519, 0.7195, 0.6487, 0.6556, 0.5728, 0.4221, 0.575, 0.5749, 0.623, 0.566, 0.6202, 0.4175, 0.5897, 0.6513, 0.5956, 0.6818, 0.6487, 0.6556, 0.6414, 0.63, 0.5475, 0.6687, 0.5522, 0.7032, 0.5956, 0.6818, 0.5897, 0.6513, 0.54, 0.4079, 0.5472, 0.5477, 0.575, 0.5749, 0.5728, 0.4221, 0.5522, 0.7032, 0.5842, 0.8361, 0.6344, 0.7956, 0.5956, 0.6818, 0.5128, 0.7226, 0.533, 0.812, 0.5842, 0.8361, 0.5522, 0.7032, 0.5191, 0.6805, 0.5128, 0.7226, 0.5522, 0.7032, 0.5475, 0.6687, 0.4665, 0.6244, 0.485, 0.7095, 0.5191, 0.6805, 0.5022, 0.5886, 0.5022, 0.5886, 0.5191, 0.6805, 0.5475, 0.6687, 0.5472, 0.5477, 0.5472, 0.5477, 0.5475, 0.6687, 0.5897, 0.6513, 0.575, 0.5749, 0.575, 0.5749, 0.5897, 0.6513, 0.6414, 0.63, 0.623, 0.566, 0.623, 0.566, 0.6414, 0.63, 0.6879, 0.6538, 0.6563, 0.5597, 0.6563, 0.5597, 0.6879, 0.6538, 0.7407, 0.6496, 0.6936, 0.5527, 0.4171, 0.6985, 0.4501, 0.7713, 0.485, 0.7095, 0.4665, 0.6244, 0.65, 0.2775, 0.6531, 0.4142, 0.688, 0.4108, 0.6808, 0.2831, 0.6174, 0.2729, 0.6202, 0.4175, 0.6531, 0.4142, 0.65, 0.2775, 0.5706, 0.2734, 0.5728, 0.4221, 0.6202, 0.4175, 0.6174, 0.2729, 0.5478, 0.2808, 0.54, 0.4079, 0.5728, 0.4221, 0.5706, 0.2734, 0.395, 0.8305, 0.4198, 0.8596, 0.4428, 0.8366, 0.4501, 0.7713, 0.3925, 0.7764, 0.395, 0.8305, 0.4501, 0.7713, 0.4171, 0.6985, 0.7467, 0.8171, 0.7998, 0.8088, 0.7896, 0.8614, 0.7574, 0.8711, 0.6531, 0.4142, 0.688, 0.4108, 0.6936, 0.5527, 0.6563, 0.5597, 0.6879, 0.6538, 0.7407, 0.6496, 0.7595, 0.6883, 0.7005, 0.6913, 0.7409, 0.7607, 0.781, 0.7527, 0.7998, 0.8088, 0.7467, 0.8171, 0.6414, 0.63, 0.6879, 0.6538, 0.7005, 0.6913, 0.6487, 0.6556, 0.6202, 0.4175, 0.6531, 0.4142, 0.6563, 0.5597, 0.623, 0.566, 0.7005, 0.6913, 0.7595, 0.6883, 0.781, 0.7527, 0.7409, 0.7607, 0.5956, 0.6818, 0.6487, 0.6556, 0.6519, 0.7195, 0.6344, 0.7956, 0.5728, 0.4221, 0.6202, 0.4175, 0.623, 0.566, 0.575, 0.5749, 0.5897, 0.6513, 0.6414, 0.63, 0.6487, 0.6556, 0.5956, 0.6818, 0.5475, 0.6687, 0.5897, 0.6513, 0.5956, 0.6818, 0.5522, 0.7032, 0.54, 0.4079, 0.5728, 0.4221, 0.575, 0.5749, 0.5472, 0.5477, 0.5522, 0.7032, 0.5956, 0.6818, 0.6344, 0.7956, 0.5842, 0.8361, 0.5128, 0.7226, 0.5522, 0.7032, 0.5842, 0.8361, 0.533, 0.812, 0.5191, 0.6805, 0.5475, 0.6687, 0.5522, 0.7032, 0.5128, 0.7226, 0.4665, 0.6244, 0.5022, 0.5886, 0.5191, 0.6805, 0.485, 0.7095, 0.5022, 0.5886, 0.5472, 0.5477, 0.5475, 0.6687, 0.5191, 0.6805, 0.5472, 0.5477, 0.575, 0.5749, 0.5897, 0.6513, 0.5475, 0.6687, 0.575, 0.5749, 0.623, 0.566, 0.6414, 0.63, 0.5897, 0.6513, 0.623, 0.566, 0.6563, 0.5597, 0.6879, 0.6538, 0.6414, 0.63, 0.6563, 0.5597, 0.6936, 0.5527, 0.7407, 0.6496, 0.6879, 0.6538, 0.4171, 0.6985, 0.4665, 0.6244, 0.485, 0.7095, 0.4501, 0.7713, 0.65, 0.2775, 0.6808, 0.2831, 0.688, 0.4108, 0.6531, 0.4142, 0.6174, 0.2729, 0.65, 0.2775, 0.6531, 0.4142, 0.6202, 0.4175, 0.5706, 0.2734, 0.6174, 0.2729, 0.6202, 0.4175, 0.5728, 0.4221, 0.5478, 0.2808, 0.5706, 0.2734, 0.5728, 0.4221, 0.54, 0.4079, 0.395, 0.8305, 0.4501, 0.7713, 0.4428, 0.8366, 0.4198, 0.8596, 0.3925, 0.7764, 0.4171, 0.6985, 0.4501, 0.7713, 0.395, 0.8305, 0.5842, 0.8361, 0.533, 0.812, 0.533, 0.812, 0.5842, 0.8361, 0.54, 0.4079, 0.5478, 0.2808, 0.5478, 0.2808, 0.54, 0.4079, 0.688, 0.4108, 0.6936, 0.5527, 0.6936, 0.5527, 0.688, 0.4108, 0.6519, 0.7195, 0.6344, 0.7956, 0.6344, 0.7956, 0.6519, 0.7195, 0.7574, 0.8711, 0.7467, 0.8171, 0.7467, 0.8171, 0.7574, 0.8711, 0.4501, 0.7713, 0.4428, 0.8366, 0.4428, 0.8366, 0.4501, 0.7713, 0.3925, 0.7764, 0.4171, 0.6985, 0.4171, 0.6985, 0.3925, 0.7764, 0.7595, 0.6883, 0.781, 0.7527, 0.781, 0.7527, 0.7595, 0.6883, 0.5128, 0.7226, 0.5191, 0.6805, 0.5191, 0.6805, 0.5128, 0.7226, 0.4198, 0.8596, 0.395, 0.8305, 0.395, 0.8305, 0.4198, 0.8596, 0.7409, 0.7607, 0.7005, 0.6913, 0.7005, 0.6913, 0.7409, 0.7607, 0.7407, 0.6496, 0.7595, 0.6883, 0.7595, 0.6883, 0.7407, 0.6496, 0.533, 0.812, 0.5128, 0.7226, 0.5128, 0.7226, 0.533, 0.812, 0.4428, 0.8366, 0.4198, 0.8596, 0.4198, 0.8596, 0.4428, 0.8366, 0.5478, 0.2808, 0.5706, 0.2734, 0.5706, 0.2734, 0.5478, 0.2808, 0.6174, 0.2729, 0.65, 0.2775, 0.65, 0.2775, 0.6174, 0.2729, 0.395, 0.8305, 0.3925, 0.7764, 0.3925, 0.7764, 0.395, 0.8305, 0.781, 0.7527, 0.7998, 0.8088, 0.7998, 0.8088, 0.781, 0.7527, 0.4665, 0.6244, 0.5022, 0.5886, 0.5022, 0.5886, 0.4665, 0.6244, 0.6936, 0.5527, 0.7407, 0.6496, 0.7407, 0.6496, 0.6936, 0.5527, 0.7896, 0.8614, 0.7574, 0.8711, 0.7574, 0.8711, 0.7896, 0.8614, 0.7005, 0.6913, 0.6487, 0.6556, 0.6487, 0.6556, 0.7005, 0.6913, 0.65, 0.2775, 0.6808, 0.2831, 0.6808, 0.2831, 0.65, 0.2775, 0.6344, 0.7956, 0.5842, 0.8361, 0.5842, 0.8361, 0.6344, 0.7956, 0.6487, 0.6556, 0.6519, 0.7195, 0.6519, 0.7195, 0.6487, 0.6556, 0.5191, 0.6805, 0.485, 0.7095, 0.485, 0.7095, 0.5191, 0.6805, 0.5472, 0.5477, 0.54, 0.4079, 0.54, 0.4079, 0.5472, 0.5477, 0.6808, 0.2831, 0.688, 0.4108, 0.688, 0.4108, 0.6808, 0.2831, 0.5706, 0.2734, 0.6174, 0.2729, 0.6174, 0.2729, 0.5706, 0.2734, 0.7467, 0.8171, 0.7409, 0.7607, 0.7409, 0.7607, 0.7467, 0.8171, 0.5022, 0.5886, 0.5472, 0.5477, 0.5472, 0.5477, 0.5022, 0.5886, 0.4171, 0.6985, 0.4665, 0.6244, 0.4665, 0.6244, 0.4171, 0.6985, 0.485, 0.7095, 0.4501, 0.7713, 0.4501, 0.7713, 0.485, 0.7095, 0.7998, 0.8088, 0.7896, 0.8614, 0.7896, 0.8614, 0.7998, 0.8088])
me_audience_002.materials.append(mat_audience)
me_audience_002.use_remesh_fix_poles = True
me_audience_002.use_remesh_preserve_attributes = False
me_audience_002.update()
me_audience = bpy.data.meshes.new('audience')
me_audience.from_pydata([(0.2389, -0.1642, 0.0), (0.2213, -0.2147, 0.0), (0.2168, -0.04507, 0.0), (-0.2386, -0.05279, 0.0), (-0.2589, -0.2079, 0.0), (-0.1218, 0.07394, 0.0), (0.09927, 0.09177, 0.0), (0.08872, 0.2802, 0.0), (-0.08982, 0.2839, 0.0), (-0.2966, -0.1664, 0.0), (-0.1666, -0.1973, 0.0), (-0.1226, -0.05234, 0.0), (-0.06857, 0.07823, 0.0), (-0.05849, 0.2883, 0.0), (-0.169, -0.1351, 0.0), (-0.1031, -0.09959, 0.0), (-0.04368, 0.08024, 0.0), (-0.02853, 0.2942, 0.0), (-0.04468, -0.139, 0.0), (0.006018, -0.08099, 0.0), (0.005098, 0.08418, 0.0), (0.016, 0.2944, 0.0), (0.01033, -0.1524, 0.0), (0.1022, -0.08474, 0.0), (0.101, -0.05995, 0.0), (0.04591, 0.2906, 0.0), (0.09202, -0.1162, 0.0), (0.1501, -0.2115, 0.0), (0.1244, -0.07257, 0.0), (0.1016, -0.02789, 0.0), (0.06706, 0.2895, 0.0), (0.1244, -0.1487, 0.0), (0.2389, -0.1642, -1.488e+05), (0.2213, -0.2147, -1.488e+05), (0.2168, -0.04507, -1.488e+05), (-0.2386, -0.05279, -1.488e+05), (-0.2589, -0.2079, -1.488e+05), (-0.1218, 0.07394, -1.488e+05), (0.09927, 0.09177, -1.488e+05), (0.08872, 0.2802, -1.488e+05), (-0.08982, 0.2839, -1.488e+05), (-0.2966, -0.1664, -1.488e+05), (-0.1666, -0.1973, -1.488e+05), (-0.1226, -0.05234, -1.488e+05), (-0.06857, 0.07823, -1.488e+05), (-0.05849, 0.2883, -1.488e+05), (-0.169, -0.1351, -1.488e+05), (-0.1031, -0.09959, -1.488e+05), (-0.04368, 0.08024, -1.488e+05), (-0.02853, 0.2942, -1.488e+05), (-0.04468, -0.139, -1.488e+05), (0.006018, -0.08099, -1.488e+05), (0.005098, 0.08418, -1.488e+05), (0.016, 0.2944, -1.488e+05), (0.01033, -0.1524, -1.488e+05), (0.1022, -0.08474, -1.488e+05), (0.101, -0.05995, -1.488e+05), (0.04591, 0.2906, -1.488e+05), (0.09202, -0.1162, -1.488e+05), (0.1501, -0.2115, -1.488e+05), (0.1244, -0.07257, -1.488e+05), (0.1016, -0.02789, -1.488e+05), (0.06706, 0.2895, -1.488e+05), (0.1244, -0.1487, -1.488e+05)], [], [(27, 31, 0, 1), (31, 28, 2, 0), (28, 29, 6, 2), (29, 30, 7, 6), (5, 8, 13, 12), (3, 5, 12, 11), (9, 3, 11, 14), (4, 9, 14, 10), (12, 13, 17, 16), (11, 12, 16, 15), (16, 17, 21, 20), (15, 16, 20, 19), (18, 15, 19, 22), (20, 21, 25, 24), (19, 20, 24, 23), (22, 19, 23, 26), (24, 25, 30, 29), (59, 33, 32, 63), (63, 32, 34, 60), (60, 34, 38, 61), (61, 38, 39, 62), (37, 44, 45, 40), (35, 43, 44, 37), (41, 46, 43, 35), (36, 42, 46, 41), (44, 48, 49, 45), (43, 47, 48, 44), (48, 52, 53, 49), (47, 51, 52, 48), (50, 54, 51, 47), (52, 56, 57, 53), (51, 55, 56, 52), (54, 58, 55, 51), (56, 61, 62, 57), (6, 7, 39, 38), (24, 29, 61, 56), (8, 5, 37, 40), (30, 25, 57, 62), (21, 17, 49, 53), (2, 6, 38, 34), (18, 22, 54, 50), (13, 8, 40, 45), (23, 24, 56, 55), (26, 23, 55, 58), (4, 10, 42, 36), (9, 4, 36, 41), (15, 18, 50, 47), (11, 15, 47, 43), (27, 1, 33, 59), (7, 30, 62, 39), (1, 0, 32, 33), (17, 13, 45, 49), (25, 21, 53, 57), (0, 2, 34, 32), (22, 26, 58, 54), (29, 28, 60, 61), (3, 9, 41, 35), (14, 11, 43, 46), (28, 31, 63, 60), (10, 14, 46, 42), (31, 27, 59, 63), (5, 3, 35, 37)])
_uv = me_audience.uv_layers.new(name='UVMap')
_uv.uv.foreach_set('vector', [0.9352, 0.003826, 0.9207, 0.06666, 0.9851, 0.05119, 0.9752, 0.0006259, 0.9207, 0.06666, 0.9207, 0.1428, 0.9727, 0.1703, 0.9851, 0.05119, 0.9207, 0.1428, 0.9079, 0.1875, 0.9066, 0.3071, 0.9727, 0.1703, 0.9079, 0.1875, 0.8885, 0.5048, 0.9007, 0.4955, 0.9066, 0.3071, 0.7822, 0.2893, 0.8002, 0.4992, 0.8178, 0.5036, 0.8122, 0.2936, 0.7165, 0.1626, 0.7822, 0.2893, 0.8122, 0.2936, 0.7818, 0.163, 0.6839, 0.04892, 0.7165, 0.1626, 0.7818, 0.163, 0.7557, 0.08027, 0.7051, 0.007444, 0.6839, 0.04892, 0.7557, 0.08027, 0.757, 0.01806, 0.8122, 0.2936, 0.8178, 0.5036, 0.8347, 0.5096, 0.8262, 0.2956, 0.7818, 0.163, 0.8122, 0.2936, 0.8262, 0.2956, 0.7927, 0.1158, 0.8262, 0.2956, 0.8347, 0.5096, 0.8597, 0.5097, 0.8536, 0.2995, 0.7927, 0.1158, 0.8262, 0.2956, 0.8536, 0.2995, 0.8541, 0.1344, 0.8256, 0.07639, 0.7927, 0.1158, 0.8541, 0.1344, 0.8566, 0.06296, 0.8536, 0.2995, 0.8597, 0.5097, 0.8766, 0.506, 0.9076, 0.1554, 0.8541, 0.1344, 0.8536, 0.2995, 0.9076, 0.1554, 0.9083, 0.1306, 0.8566, 0.06296, 0.8541, 0.1344, 0.9083, 0.1306, 0.9025, 0.09916, 0.9076, 0.1554, 0.8766, 0.506, 0.8885, 0.5048, 0.9079, 0.1875, 0.9352, 0.003826, 0.9752, 0.0006259, 0.9851, 0.05119, 0.9207, 0.06666, 0.9207, 0.06666, 0.9851, 0.05119, 0.9727, 0.1703, 0.9207, 0.1428, 0.9207, 0.1428, 0.9727, 0.1703, 0.9066, 0.3071, 0.9079, 0.1875, 0.9079, 0.1875, 0.9066, 0.3071, 0.9007, 0.4955, 0.8885, 0.5048, 0.7822, 0.2893, 0.8122, 0.2936, 0.8178, 0.5036, 0.8002, 0.4992, 0.7165, 0.1626, 0.7818, 0.163, 0.8122, 0.2936, 0.7822, 0.2893, 0.6839, 0.04892, 0.7557, 0.08027, 0.7818, 0.163, 0.7165, 0.1626, 0.7051, 0.007444, 0.757, 0.01806, 0.7557, 0.08027, 0.6839, 0.04892, 0.8122, 0.2936, 0.8262, 0.2956, 0.8347, 0.5096, 0.8178, 0.5036, 0.7818, 0.163, 0.7927, 0.1158, 0.8262, 0.2956, 0.8122, 0.2936, 0.8262, 0.2956, 0.8536, 0.2995, 0.8597, 0.5097, 0.8347, 0.5096, 0.7927, 0.1158, 0.8541, 0.1344, 0.8536, 0.2995, 0.8262, 0.2956, 0.8256, 0.07639, 0.8566, 0.06296, 0.8541, 0.1344, 0.7927, 0.1158, 0.8536, 0.2995, 0.9076, 0.1554, 0.8766, 0.506, 0.8597, 0.5097, 0.8541, 0.1344, 0.9083, 0.1306, 0.9076, 0.1554, 0.8536, 0.2995, 0.8566, 0.06296, 0.9025, 0.09916, 0.9083, 0.1306, 0.8541, 0.1344, 0.9076, 0.1554, 0.9079, 0.1875, 0.8885, 0.5048, 0.8766, 0.506, 0.9066, 0.3071, 0.9007, 0.4955, 0.9007, 0.4955, 0.9066, 0.3071, 0.9076, 0.1554, 0.9079, 0.1875, 0.9079, 0.1875, 0.9076, 0.1554, 0.8002, 0.4992, 0.7822, 0.2893, 0.7822, 0.2893, 0.8002, 0.4992, 0.8885, 0.5048, 0.8766, 0.506, 0.8766, 0.506, 0.8885, 0.5048, 0.8597, 0.5097, 0.8347, 0.5096, 0.8347, 0.5096, 0.8597, 0.5097, 0.9727, 0.1703, 0.9066, 0.3071, 0.9066, 0.3071, 0.9727, 0.1703, 0.8256, 0.07639, 0.8566, 0.06296, 0.8566, 0.06296, 0.8256, 0.07639, 0.8178, 0.5036, 0.8002, 0.4992, 0.8002, 0.4992, 0.8178, 0.5036, 0.9083, 0.1306, 0.9076, 0.1554, 0.9076, 0.1554, 0.9083, 0.1306, 0.9025, 0.09916, 0.9083, 0.1306, 0.9083, 0.1306, 0.9025, 0.09916, 0.7051, 0.007444, 0.757, 0.01806, 0.757, 0.01806, 0.7051, 0.007444, 0.6839, 0.04892, 0.7051, 0.007444, 0.7051, 0.007444, 0.6839, 0.04892, 0.7927, 0.1158, 0.8256, 0.07639, 0.8256, 0.07639, 0.7927, 0.1158, 0.7818, 0.163, 0.7927, 0.1158, 0.7927, 0.1158, 0.7818, 0.163, 0.9352, 0.003826, 0.9752, 0.0006259, 0.9752, 0.0006259, 0.9352, 0.003826, 0.9007, 0.4955, 0.8885, 0.5048, 0.8885, 0.5048, 0.9007, 0.4955, 0.9752, 0.0006259, 0.9851, 0.05119, 0.9851, 0.05119, 0.9752, 0.0006259, 0.8347, 0.5096, 0.8178, 0.5036, 0.8178, 0.5036, 0.8347, 0.5096, 0.8766, 0.506, 0.8597, 0.5097, 0.8597, 0.5097, 0.8766, 0.506, 0.9851, 0.05119, 0.9727, 0.1703, 0.9727, 0.1703, 0.9851, 0.05119, 0.8566, 0.06296, 0.9025, 0.09916, 0.9025, 0.09916, 0.8566, 0.06296, 0.9079, 0.1875, 0.9207, 0.1428, 0.9207, 0.1428, 0.9079, 0.1875, 0.7165, 0.1626, 0.6839, 0.04892, 0.6839, 0.04892, 0.7165, 0.1626, 0.7557, 0.08027, 0.7818, 0.163, 0.7818, 0.163, 0.7557, 0.08027, 0.9207, 0.1428, 0.9207, 0.06666, 0.9207, 0.06666, 0.9207, 0.1428, 0.757, 0.01806, 0.7557, 0.08027, 0.7557, 0.08027, 0.757, 0.01806, 0.9207, 0.06666, 0.9352, 0.003826, 0.9352, 0.003826, 0.9207, 0.06666, 0.7822, 0.2893, 0.7165, 0.1626, 0.7165, 0.1626, 0.7822, 0.2893])
me_audience.materials.append(mat_audience)
me_audience.use_remesh_fix_poles = True
me_audience.use_remesh_preserve_attributes = False
me_audience.update()

# ---- objects
ob_cube_001 = bpy.data.objects.new('Cube.001', me_cube_001)
ob_audience_001 = bpy.data.objects.new('audience.001', me_audience_001)
ob_audience_002 = bpy.data.objects.new('audience.002', me_audience_002)
ob_audience = bpy.data.objects.new('audience', me_audience)
ob_audience_003 = bpy.data.objects.new('audience.003', me_audience_001)
ob_audience_004 = bpy.data.objects.new('audience.004', me_audience)
ob_audience_005 = bpy.data.objects.new('audience.005', me_audience_001)
ob_audience_006 = bpy.data.objects.new('audience.006', me_audience_002)
ob_audience_007 = bpy.data.objects.new('audience.007', me_audience)
ob_audience_008 = bpy.data.objects.new('audience.008', me_audience_001)
ob_audience_009 = bpy.data.objects.new('audience.009', me_audience_002)
ob_audience_010 = bpy.data.objects.new('audience.010', me_audience_001)
ob_audience_011 = bpy.data.objects.new('audience.011', me_audience_002)
ob_audience_012 = bpy.data.objects.new('audience.012', me_audience)
ob_audience_013 = bpy.data.objects.new('audience.013', me_audience_001)
ob_audience_014 = bpy.data.objects.new('audience.014', me_audience)

# ---- transforms, parenting, visibility, modifiers, constraints
ob_cube_001.location = (0.0, 0.0, -0.07069)
ob_cube_001.scale = (9.702, 9.702, 0.2222)
ob_audience_001.location = (11.05, -7.358, 1.877)
ob_audience_001.rotation_euler = (1.571, -4.371e-08, 1.571)
ob_audience_001.scale = (0.6587, 0.6587, 3.926e-08)
ob_audience_002.location = (11.79, -1.73, 1.937)
ob_audience_002.rotation_euler = (1.571, -4.371e-08, 1.571)
ob_audience_002.scale = (0.718, 0.718, 4.28e-08)
ob_audience.location = (11.05, -0.09433, 1.691)
ob_audience.rotation_euler = (-1.571, -4.371e-08, -1.571)
ob_audience.scale = (6.551, 6.551, 3.905e-07)
ob_audience_003.location = (11.49, 4.347, 1.877)
ob_audience_003.rotation_euler = (1.571, -4.371e-08, 1.571)
ob_audience_003.scale = (0.6587, 0.6587, 3.926e-08)
ob_audience_004.location = (11.68, 7.688, 1.691)
ob_audience_004.rotation_euler = (-1.571, -4.371e-08, -1.571)
ob_audience_004.scale = (6.551, 6.551, 3.905e-07)
ob_audience_005.location = (13.98, -8.618, 1.877)
ob_audience_005.rotation_euler = (1.571, -4.371e-08, 1.571)
ob_audience_005.scale = (0.6587, 0.6587, 3.926e-08)
ob_audience_006.location = (12.86, 7.973, 1.712)
ob_audience_006.rotation_euler = (1.571, -4.371e-08, 1.571)
ob_audience_006.scale = (0.7347, 0.7347, 4.379e-08)
ob_audience_007.location = (13.63, 3.177, 1.691)
ob_audience_007.rotation_euler = (-1.571, -4.371e-08, -1.571)
ob_audience_007.scale = (6.551, 6.551, 3.905e-07)
ob_audience_008.location = (13.17, 0.3351, 1.877)
ob_audience_008.rotation_euler = (1.571, -4.371e-08, 1.571)
ob_audience_008.scale = (0.6587, 0.6587, 3.926e-08)
ob_audience_009.location = (13.17, -4.912, 1.712)
ob_audience_009.rotation_euler = (1.571, -4.371e-08, 1.571)
ob_audience_009.scale = (0.6587, 0.6587, 3.926e-08)
ob_audience_010.location = (15.67, 7.152, 1.394)
ob_audience_010.rotation_euler = (1.571, -0.02977, 1.571)
ob_audience_010.scale = (0.6587, 0.6587, 3.926e-08)
ob_audience_011.location = (14.92, 3.896, 1.132)
ob_audience_011.rotation_euler = (1.571, -0.02977, 1.571)
ob_audience_011.scale = (0.6587, 0.6587, 3.926e-08)
ob_audience_012.location = (15.67, -8.49, 0.7417)
ob_audience_012.rotation_euler = (-1.571, 0.02977, -1.571)
ob_audience_012.scale = (7.115, 7.115, 4.241e-07)
ob_audience_013.location = (16.27, -3.146, 1.087)
ob_audience_013.rotation_euler = (1.571, -0.02977, 1.571)
ob_audience_013.scale = (0.7928, 0.7928, 4.726e-08)
ob_audience_014.location = (15.67, 0.3509, 1.32)
ob_audience_014.rotation_euler = (-1.571, 0.02977, -1.571)
ob_audience_014.scale = (8.14, 8.14, 4.852e-07)

# ---- collection membership
col_collection.objects.link(ob_cube_001)
col_collection.objects.link(ob_audience_001)
col_collection.objects.link(ob_audience_002)
col_collection.objects.link(ob_audience)
col_collection.objects.link(ob_audience_003)
col_collection.objects.link(ob_audience_004)
col_collection.objects.link(ob_audience_005)
col_collection.objects.link(ob_audience_006)
col_collection.objects.link(ob_audience_007)
col_collection.objects.link(ob_audience_008)
col_collection.objects.link(ob_audience_009)
col_collection.objects.link(ob_audience_010)
col_collection.objects.link(ob_audience_011)
col_collection.objects.link(ob_audience_012)
col_collection.objects.link(ob_audience_013)
col_collection.objects.link(ob_audience_014)

# ---- scene / render settings (as saved in the file)
scene.frame_start = 1; scene.frame_end = 15; scene.frame_set(0)
scene.render.engine = 'BLENDER_EEVEE_NEXT'
scene.cycles.use_denoising = False
scene.cycles.samples = 128
scene.cycles.sampling_pattern = 'TABULATED_SOBOL'
scene.cycles.use_adaptive_sampling = False
scene.cycles.use_light_tree = False
scene.view_settings.view_transform = 'Filmic'
bpy.context.view_layer.update()

# ---- added for rendering (the .blend has no active camera and no usable light): camera, sun
cam_auto = bpy.data.cameras.new('AutoCamera')
cam_auto.lens = 50.0
cam_auto.sensor_width = 36.0
cam_auto.clip_end = 1000.0
ob_auto_camera = bpy.data.objects.new('AutoCamera', cam_auto)
scene.collection.objects.link(ob_auto_camera)
ob_auto_camera.location = (35.268, -35.8214, 28.415)
ob_auto_camera.rotation_euler = (1.09748, -7.21219e-08, 0.694738)
scene.camera = ob_auto_camera
light_auto_sun = bpy.data.lights.new('AutoSun', 'SUN')
light_auto_sun.energy = 3.0
light_auto_sun.angle = 0.0523599
ob_auto_sun = bpy.data.objects.new('AutoSun', light_auto_sun)
scene.collection.objects.link(ob_auto_sun)
ob_auto_sun.rotation_euler = (0.872665, 0.174533, 0.523599)
bpy.context.view_layer.update()
